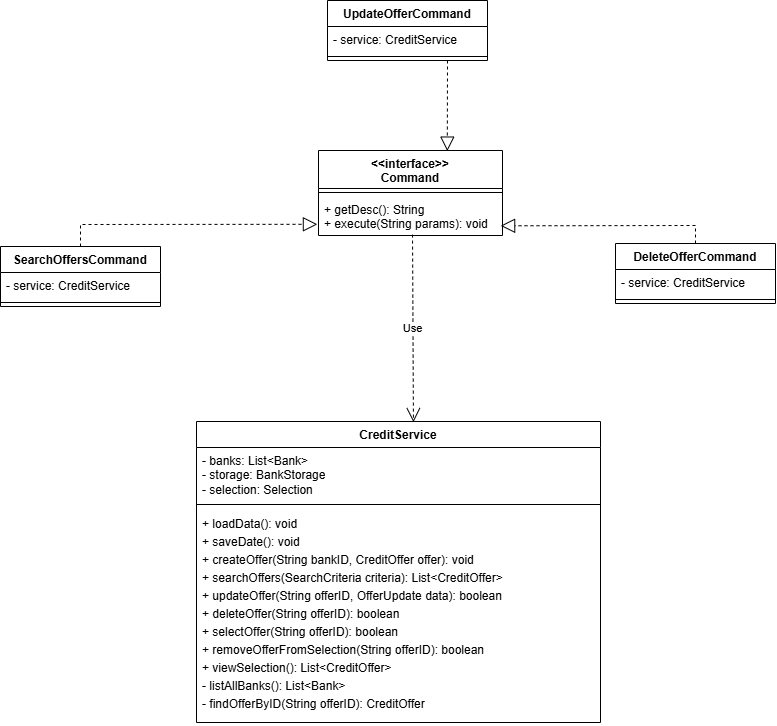

The diagram above was exported from draw.io. Its source (the exported page's mxGraphModel, read from the mxfile embedded in the PNG):
<mxGraphModel dx="639" dy="1994" grid="0" gridSize="10" guides="1" tooltips="1" connect="1" arrows="1" fold="1" page="1" pageScale="1" pageWidth="850" pageHeight="1100" math="0" shadow="0">
  <root>
    <mxCell id="0" />
    <mxCell id="1" parent="0" />
    <mxCell id="vXsOG_IAjbND4fwrJAsi-4" value="CreditService" style="swimlane;fontStyle=1;align=center;verticalAlign=top;childLayout=stackLayout;horizontal=1;startSize=26;horizontalStack=0;resizeParent=1;resizeParentMax=0;resizeLast=0;collapsible=1;marginBottom=0;whiteSpace=wrap;html=1;" parent="1" vertex="1">
      <mxGeometry x="1483" y="-502" width="404" height="301" as="geometry" />
    </mxCell>
    <mxCell id="vXsOG_IAjbND4fwrJAsi-5" value="&lt;div&gt;- banks: List&amp;lt;Bank&amp;gt;&lt;/div&gt;- storage: BankStorage&lt;div&gt;- selection: Selection&lt;/div&gt;" style="text;strokeColor=none;fillColor=none;align=left;verticalAlign=top;spacingLeft=4;spacingRight=4;overflow=hidden;rotatable=0;points=[[0,0.5],[1,0.5]];portConstraint=eastwest;whiteSpace=wrap;html=1;" parent="vXsOG_IAjbND4fwrJAsi-4" vertex="1">
      <mxGeometry y="26" width="404" height="53" as="geometry" />
    </mxCell>
    <mxCell id="vXsOG_IAjbND4fwrJAsi-6" value="" style="line;strokeWidth=1;fillColor=none;align=left;verticalAlign=middle;spacingTop=-1;spacingLeft=3;spacingRight=3;rotatable=0;labelPosition=right;points=[];portConstraint=eastwest;strokeColor=inherit;" parent="vXsOG_IAjbND4fwrJAsi-4" vertex="1">
      <mxGeometry y="79" width="404" height="8" as="geometry" />
    </mxCell>
    <mxCell id="vXsOG_IAjbND4fwrJAsi-7" value="&lt;div style=&quot;line-height: 150%;&quot;&gt;&lt;div&gt;+ loadData(): void&lt;/div&gt;&lt;div&gt;+ saveDate(): void&lt;/div&gt;&lt;div&gt;+ createOffer(String bankID, CreditOffer offer): void&lt;/div&gt;&lt;div&gt;+ searchOffers(SearchCriteria criteria): List&amp;lt;CreditOffer&amp;gt;&lt;/div&gt;&lt;div&gt;+ updateOffer(String offerID, OfferUpdate data): boolean&lt;/div&gt;&lt;div&gt;+ deleteOffer(String offerID): boolean&lt;/div&gt;&lt;div&gt;+ selectOffer(String offerID): boolean&lt;/div&gt;&lt;div&gt;+ removeOfferFromSelection(String offerID): boolean&lt;/div&gt;&lt;div&gt;+ viewSelection(): List&amp;lt;CreditOffer&amp;gt;&lt;/div&gt;&lt;div&gt;- listAllBanks(): List&amp;lt;Bank&amp;gt;&lt;/div&gt;&lt;div&gt;- findOfferByID(String offerID): CreditOffer&lt;/div&gt;&lt;/div&gt;" style="text;strokeColor=none;fillColor=none;align=left;verticalAlign=top;spacingLeft=4;spacingRight=4;overflow=hidden;rotatable=0;points=[[0,0.5],[1,0.5]];portConstraint=eastwest;whiteSpace=wrap;html=1;" parent="vXsOG_IAjbND4fwrJAsi-4" vertex="1">
      <mxGeometry y="87" width="404" height="214" as="geometry" />
    </mxCell>
    <mxCell id="np1Fxq-ppnGZ-p7Zl6-P-13" value="SearchOffersCommand" style="swimlane;fontStyle=1;align=center;verticalAlign=top;childLayout=stackLayout;horizontal=1;startSize=26;horizontalStack=0;resizeParent=1;resizeParentMax=0;resizeLast=0;collapsible=1;marginBottom=0;whiteSpace=wrap;html=1;" parent="1" vertex="1">
      <mxGeometry x="1287" y="-677" width="160" height="60" as="geometry" />
    </mxCell>
    <mxCell id="np1Fxq-ppnGZ-p7Zl6-P-14" value="- service: CreditService" style="text;strokeColor=none;fillColor=none;align=left;verticalAlign=top;spacingLeft=4;spacingRight=4;overflow=hidden;rotatable=0;points=[[0,0.5],[1,0.5]];portConstraint=eastwest;whiteSpace=wrap;html=1;" parent="np1Fxq-ppnGZ-p7Zl6-P-13" vertex="1">
      <mxGeometry y="26" width="160" height="26" as="geometry" />
    </mxCell>
    <mxCell id="np1Fxq-ppnGZ-p7Zl6-P-15" value="" style="line;strokeWidth=1;fillColor=none;align=left;verticalAlign=middle;spacingTop=-1;spacingLeft=3;spacingRight=3;rotatable=0;labelPosition=right;points=[];portConstraint=eastwest;strokeColor=inherit;" parent="np1Fxq-ppnGZ-p7Zl6-P-13" vertex="1">
      <mxGeometry y="52" width="160" height="8" as="geometry" />
    </mxCell>
    <mxCell id="np1Fxq-ppnGZ-p7Zl6-P-17" value="UpdateOfferCommand" style="swimlane;fontStyle=1;align=center;verticalAlign=top;childLayout=stackLayout;horizontal=1;startSize=26;horizontalStack=0;resizeParent=1;resizeParentMax=0;resizeLast=0;collapsible=1;marginBottom=0;whiteSpace=wrap;html=1;" parent="1" vertex="1">
      <mxGeometry x="1614" y="-923" width="160" height="60" as="geometry" />
    </mxCell>
    <mxCell id="np1Fxq-ppnGZ-p7Zl6-P-18" value="- service: CreditService" style="text;strokeColor=none;fillColor=none;align=left;verticalAlign=top;spacingLeft=4;spacingRight=4;overflow=hidden;rotatable=0;points=[[0,0.5],[1,0.5]];portConstraint=eastwest;whiteSpace=wrap;html=1;" parent="np1Fxq-ppnGZ-p7Zl6-P-17" vertex="1">
      <mxGeometry y="26" width="160" height="26" as="geometry" />
    </mxCell>
    <mxCell id="np1Fxq-ppnGZ-p7Zl6-P-19" value="" style="line;strokeWidth=1;fillColor=none;align=left;verticalAlign=middle;spacingTop=-1;spacingLeft=3;spacingRight=3;rotatable=0;labelPosition=right;points=[];portConstraint=eastwest;strokeColor=inherit;" parent="np1Fxq-ppnGZ-p7Zl6-P-17" vertex="1">
      <mxGeometry y="52" width="160" height="8" as="geometry" />
    </mxCell>
    <mxCell id="np1Fxq-ppnGZ-p7Zl6-P-29" value="DeleteOfferCommand" style="swimlane;fontStyle=1;align=center;verticalAlign=top;childLayout=stackLayout;horizontal=1;startSize=26;horizontalStack=0;resizeParent=1;resizeParentMax=0;resizeLast=0;collapsible=1;marginBottom=0;whiteSpace=wrap;html=1;" parent="1" vertex="1">
      <mxGeometry x="1902" y="-680" width="160" height="60" as="geometry" />
    </mxCell>
    <mxCell id="np1Fxq-ppnGZ-p7Zl6-P-30" value="- service: CreditService" style="text;strokeColor=none;fillColor=none;align=left;verticalAlign=top;spacingLeft=4;spacingRight=4;overflow=hidden;rotatable=0;points=[[0,0.5],[1,0.5]];portConstraint=eastwest;whiteSpace=wrap;html=1;" parent="np1Fxq-ppnGZ-p7Zl6-P-29" vertex="1">
      <mxGeometry y="26" width="160" height="26" as="geometry" />
    </mxCell>
    <mxCell id="np1Fxq-ppnGZ-p7Zl6-P-31" value="" style="line;strokeWidth=1;fillColor=none;align=left;verticalAlign=middle;spacingTop=-1;spacingLeft=3;spacingRight=3;rotatable=0;labelPosition=right;points=[];portConstraint=eastwest;strokeColor=inherit;" parent="np1Fxq-ppnGZ-p7Zl6-P-29" vertex="1">
      <mxGeometry y="52" width="160" height="8" as="geometry" />
    </mxCell>
    <mxCell id="np1Fxq-ppnGZ-p7Zl6-P-37" value="&lt;div&gt;&amp;lt;&amp;lt;interface&amp;gt;&amp;gt;&lt;/div&gt;Command" style="swimlane;fontStyle=1;align=center;verticalAlign=top;childLayout=stackLayout;horizontal=1;startSize=38;horizontalStack=0;resizeParent=1;resizeParentMax=0;resizeLast=0;collapsible=1;marginBottom=0;whiteSpace=wrap;html=1;" parent="1" vertex="1">
      <mxGeometry x="1605" y="-773" width="184" height="85" as="geometry">
        <mxRectangle x="1709" y="-302" width="109" height="41" as="alternateBounds" />
      </mxGeometry>
    </mxCell>
    <mxCell id="np1Fxq-ppnGZ-p7Zl6-P-39" value="" style="line;strokeWidth=1;fillColor=none;align=left;verticalAlign=middle;spacingTop=-1;spacingLeft=3;spacingRight=3;rotatable=0;labelPosition=right;points=[];portConstraint=eastwest;strokeColor=inherit;" parent="np1Fxq-ppnGZ-p7Zl6-P-37" vertex="1">
      <mxGeometry y="38" width="184" height="8" as="geometry" />
    </mxCell>
    <mxCell id="np1Fxq-ppnGZ-p7Zl6-P-40" value="+ getDesc(): String&lt;br&gt;+ execute(String params): void" style="text;strokeColor=none;fillColor=none;align=left;verticalAlign=top;spacingLeft=4;spacingRight=4;overflow=hidden;rotatable=0;points=[[0,0.5],[1,0.5]];portConstraint=eastwest;whiteSpace=wrap;html=1;" parent="np1Fxq-ppnGZ-p7Zl6-P-37" vertex="1">
      <mxGeometry y="46" width="184" height="39" as="geometry" />
    </mxCell>
    <mxCell id="np1Fxq-ppnGZ-p7Zl6-P-42" value="" style="endArrow=block;dashed=1;endFill=0;endSize=12;html=1;rounded=0;exitX=0.75;exitY=1;exitDx=0;exitDy=0;entryX=0.7;entryY=0.007;entryDx=0;entryDy=0;entryPerimeter=0;" parent="1" source="np1Fxq-ppnGZ-p7Zl6-P-17" target="np1Fxq-ppnGZ-p7Zl6-P-37" edge="1">
      <mxGeometry width="160" relative="1" as="geometry">
        <mxPoint x="1944.92" y="-983" as="sourcePoint" />
        <mxPoint x="1789" y="-811" as="targetPoint" />
      </mxGeometry>
    </mxCell>
    <mxCell id="np1Fxq-ppnGZ-p7Zl6-P-43" value="" style="endArrow=block;dashed=1;endFill=0;endSize=12;html=1;rounded=0;exitX=0.5;exitY=0;exitDx=0;exitDy=0;entryX=0.99;entryY=0.751;entryDx=0;entryDy=0;entryPerimeter=0;" parent="1" source="np1Fxq-ppnGZ-p7Zl6-P-29" target="np1Fxq-ppnGZ-p7Zl6-P-40" edge="1">
      <mxGeometry width="160" relative="1" as="geometry">
        <mxPoint x="1845" y="-702.11" as="sourcePoint" />
        <mxPoint x="1877" y="-694" as="targetPoint" />
        <Array as="points">
          <mxPoint x="1982" y="-698" />
        </Array>
      </mxGeometry>
    </mxCell>
    <mxCell id="np1Fxq-ppnGZ-p7Zl6-P-48" value="" style="endArrow=block;dashed=1;endFill=0;endSize=12;html=1;rounded=0;exitX=0.5;exitY=0;exitDx=0;exitDy=0;entryX=-0.006;entryY=0.713;entryDx=0;entryDy=0;entryPerimeter=0;" parent="1" source="np1Fxq-ppnGZ-p7Zl6-P-13" target="np1Fxq-ppnGZ-p7Zl6-P-40" edge="1">
      <mxGeometry width="160" relative="1" as="geometry">
        <mxPoint x="1511" y="-679" as="sourcePoint" />
        <mxPoint x="1564" y="-681" as="targetPoint" />
        <Array as="points">
          <mxPoint x="1367" y="-699" />
        </Array>
      </mxGeometry>
    </mxCell>
    <mxCell id="np1Fxq-ppnGZ-p7Zl6-P-54" value="Use" style="endArrow=open;endSize=12;dashed=1;html=1;rounded=0;entryX=0.537;entryY=0.002;entryDx=0;entryDy=0;entryPerimeter=0;exitX=0.511;exitY=0.977;exitDx=0;exitDy=0;exitPerimeter=0;" parent="1" source="np1Fxq-ppnGZ-p7Zl6-P-40" target="vXsOG_IAjbND4fwrJAsi-4" edge="1">
      <mxGeometry width="160" relative="1" as="geometry">
        <mxPoint x="1698.9999999999998" y="-673.0039999999999" as="sourcePoint" />
        <mxPoint x="1699.0560000000003" y="-584.4939999999999" as="targetPoint" />
      </mxGeometry>
    </mxCell>
  </root>
</mxGraphModel>